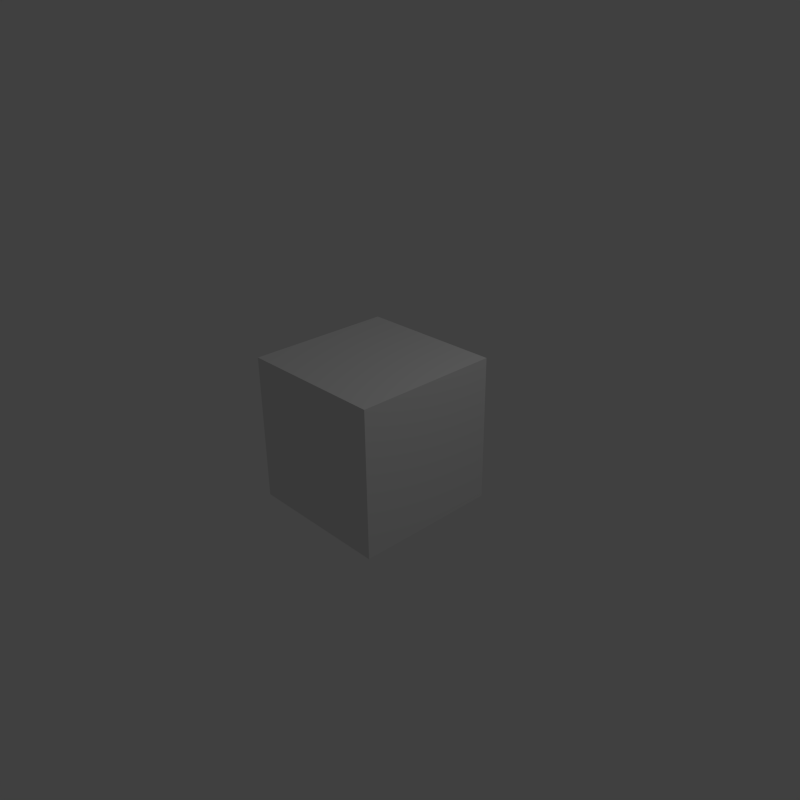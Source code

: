 # Source: videoediting.blend  (saved by Blender 2.69.0; exported with 4.5.12 LTS)
import bpy
from mathutils import Matrix  # noqa: F401  (used for matrix-valued properties, if any)

bpy.ops.wm.read_factory_settings(use_empty=True)
scene = bpy.context.scene
scene.name = 'Scene'

# ---- collections
col_collection_1 = bpy.data.collections.new('Collection 1'); scene.collection.children.link(col_collection_1)

# ---- materials (node trees are filled in below, after node groups)
mat_material = bpy.data.materials.new('Material')
mat_material.alpha_threshold = 0.0
mat_material.use_transparent_shadow = False
mat_material.roughness = 0.5
mat_material.line_color = (0.0, 0.0, 0.0, 1.0)

# ---- material node trees

# ---- world
world_world = bpy.data.worlds.new('World'); scene.world = world_world
world_world.color = (0.05088, 0.05088, 0.05088)
world_world.use_sun_shadow = False
world_world.sun_shadow_jitter_overblur = 0.0
world_world.cycles.sampling_method = 'MANUAL'
world_world.cycles.sample_map_resolution = 256

# ---- cameras
cam_camera = bpy.data.cameras.new('Camera')
cam_camera.clip_end = 100.0
cam_camera.lens = 35.0
cam_camera.sensor_width = 32.0
cam_camera.sensor_height = 18.0
cam_camera.ortho_scale = 7.314
cam_camera.dof.focus_distance = 0.0
cam_camera.dof.aperture_fstop = 128.0

# ---- lights
light_lamp = bpy.data.lights.new('Lamp', 'POINT')
light_lamp.transmission_factor = 0.0
light_lamp.cutoff_distance = 30.0
light_lamp.energy = 100.0
light_lamp.shadow_buffer_clip_start = 1.001
light_lamp.shadow_soft_size = 0.1
light_lamp.shadow_maximum_resolution = 0.006
light_lamp.use_absolute_resolution = True
light_lamp.cycles.use_multiple_importance_sampling = False

# ---- meshes
me_cube = bpy.data.meshes.new('Cube')
me_cube.from_pydata([(1.0, 1.0, -1.0), (1.0, -1.0, -1.0), (-1.0, -1.0, -1.0), (-1.0, 1.0, -1.0), (1.0, 1.0, 1.0), (1.0, -1.0, 1.0), (-1.0, -1.0, 1.0), (-1.0, 1.0, 1.0)], [], [(0, 1, 2, 3), (4, 7, 6, 5), (0, 4, 5, 1), (1, 5, 6, 2), (2, 6, 7, 3), (4, 0, 3, 7)])
me_cube.materials.append(mat_material)
me_cube.use_remesh_preserve_volume = False
me_cube.use_remesh_preserve_attributes = False
me_cube.use_mirror_vertex_groups = False
me_cube.update()

# ---- objects
ob_cube = bpy.data.objects.new('Cube', me_cube)
ob_lamp = bpy.data.objects.new('Lamp', light_lamp)
ob_camera = bpy.data.objects.new('Camera', cam_camera)

# ---- transforms, parenting, visibility, modifiers, constraints
ob_cube.location = (0.0, 0.0, 0.0)
ob_cube.lock_rotations_4d = False
ob_cube.empty_display_type = 'ARROWS'
ob_cube.lineart.crease_threshold = 0.0
ob_lamp.location = (4.076, 1.005, 5.904)
ob_lamp.rotation_euler = (0.6503, 0.05522, 1.866)
ob_lamp.lock_rotations_4d = False
ob_lamp.empty_display_type = 'ARROWS'
ob_lamp.color = (0.0, 0.0, 0.0, 0.0)
ob_lamp.lineart.crease_threshold = 0.0
ob_camera.location = (7.481, -6.508, 5.344)
ob_camera.rotation_euler = (1.109, 0.01082, 0.8149)
ob_camera.lock_rotations_4d = False
ob_camera.empty_display_type = 'ARROWS'
ob_camera.color = (0.0, 0.0, 0.0, 0.0)
ob_camera.display_type = 'WIRE'
ob_camera.lineart.crease_threshold = 0.0

# ---- collection membership
col_collection_1.objects.link(ob_cube)
col_collection_1.objects.link(ob_lamp)
col_collection_1.objects.link(ob_camera)

# ---- scene / render settings (as saved in the file)
scene.camera = ob_camera
scene.frame_start = 0; scene.frame_end = 3; scene.frame_set(40)
scene.render.engine = 'BLENDER_EEVEE_NEXT'
scene.render.image_settings.file_format = 'TIFF'
scene.render.image_settings.color_mode = 'RGB'
scene.render.image_settings.compression = 90
scene.render.resolution_x = 200
scene.render.resolution_y = 200
scene.render.fps = 12
scene.render.dither_intensity = 0.0
scene.cycles.use_denoising = False
scene.cycles.samples = 10
scene.cycles.sampling_pattern = 'TABULATED_SOBOL'
scene.cycles.light_sampling_threshold = 0.0
scene.cycles.use_adaptive_sampling = False
scene.cycles.use_light_tree = False
scene.cycles.blur_glossy = 0.0
scene.cycles.volume_bounces = 1
scene.cycles.pixel_filter_type = 'GAUSSIAN'
scene.cycles.sample_clamp_indirect = 0.0
scene.view_settings.view_transform = 'Standard'
bpy.context.view_layer.update()
